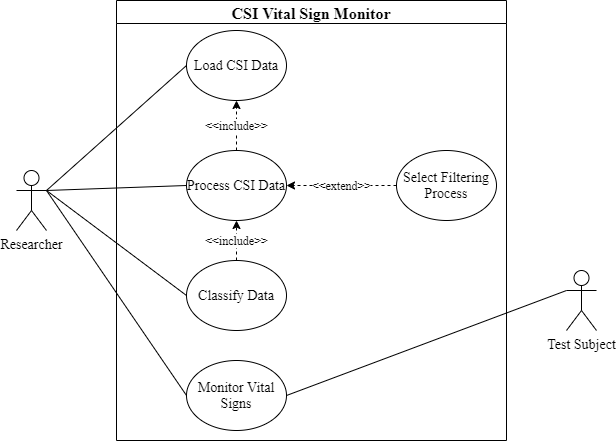

The diagram above was exported from draw.io. Its source (the exported page's mxGraphModel, read from the mxfile embedded in the PNG):
<mxGraphModel dx="865" dy="506" grid="1" gridSize="10" guides="1" tooltips="1" connect="1" arrows="1" fold="1" page="1" pageScale="1" pageWidth="850" pageHeight="1100" math="0" shadow="0">
  <root>
    <mxCell id="0" />
    <mxCell id="1" parent="0" />
    <mxCell id="iDTiGbD83sRFFDwUn3Vz-1" value="Researcher" style="shape=umlActor;verticalLabelPosition=bottom;verticalAlign=top;html=1;outlineConnect=0;fontFamily=Times New Roman;fontSize=14;" vertex="1" parent="1">
      <mxGeometry x="70" y="280" width="30" height="60" as="geometry" />
    </mxCell>
    <mxCell id="iDTiGbD83sRFFDwUn3Vz-3" value="Test Subject" style="shape=umlActor;verticalLabelPosition=bottom;verticalAlign=top;html=1;outlineConnect=0;fontFamily=Times New Roman;fontSize=14;" vertex="1" parent="1">
      <mxGeometry x="620" y="380" width="30" height="60" as="geometry" />
    </mxCell>
    <mxCell id="iDTiGbD83sRFFDwUn3Vz-7" value="CSI Vital Sign Monitor" style="swimlane;fontFamily=Times New Roman;fontSize=16;" vertex="1" parent="1">
      <mxGeometry x="170" y="110" width="390" height="440" as="geometry">
        <mxRectangle x="220" y="180" width="130" height="23" as="alternateBounds" />
      </mxGeometry>
    </mxCell>
    <mxCell id="iDTiGbD83sRFFDwUn3Vz-11" value="&lt;font style=&quot;font-size: 14px&quot;&gt;Load CSI Data&lt;/font&gt;" style="ellipse;whiteSpace=wrap;html=1;fontFamily=Times New Roman;" vertex="1" parent="iDTiGbD83sRFFDwUn3Vz-7">
      <mxGeometry x="70" y="30" width="100" height="70" as="geometry" />
    </mxCell>
    <mxCell id="iDTiGbD83sRFFDwUn3Vz-12" value="Process CSI Data" style="ellipse;whiteSpace=wrap;html=1;fontFamily=Times New Roman;fontSize=14;" vertex="1" parent="iDTiGbD83sRFFDwUn3Vz-7">
      <mxGeometry x="70" y="150" width="100" height="70" as="geometry" />
    </mxCell>
    <mxCell id="iDTiGbD83sRFFDwUn3Vz-14" value="&amp;lt;&amp;lt;include&amp;gt;&amp;gt;" style="endArrow=classic;html=1;entryX=0.5;entryY=1;entryDx=0;entryDy=0;exitX=0.5;exitY=0;exitDx=0;exitDy=0;dashed=1;fontFamily=Times New Roman;fontSize=12;" edge="1" parent="iDTiGbD83sRFFDwUn3Vz-7" source="iDTiGbD83sRFFDwUn3Vz-12" target="iDTiGbD83sRFFDwUn3Vz-11">
      <mxGeometry width="50" height="50" relative="1" as="geometry">
        <mxPoint x="100" y="190" as="sourcePoint" />
        <mxPoint x="150" y="140" as="targetPoint" />
        <Array as="points" />
      </mxGeometry>
    </mxCell>
    <mxCell id="iDTiGbD83sRFFDwUn3Vz-15" value="Classify Data" style="ellipse;whiteSpace=wrap;html=1;fontSize=14;fontFamily=Times New Roman;" vertex="1" parent="iDTiGbD83sRFFDwUn3Vz-7">
      <mxGeometry x="70" y="260" width="100" height="70" as="geometry" />
    </mxCell>
    <mxCell id="iDTiGbD83sRFFDwUn3Vz-16" value="&amp;lt;&amp;lt;include&amp;gt;&amp;gt;" style="endArrow=classic;html=1;dashed=1;entryX=0.5;entryY=1;entryDx=0;entryDy=0;fontFamily=Times New Roman;fontSize=12;" edge="1" parent="iDTiGbD83sRFFDwUn3Vz-7" source="iDTiGbD83sRFFDwUn3Vz-15" target="iDTiGbD83sRFFDwUn3Vz-12">
      <mxGeometry width="50" height="50" relative="1" as="geometry">
        <mxPoint x="70" y="260" as="sourcePoint" />
        <mxPoint x="120" y="210" as="targetPoint" />
      </mxGeometry>
    </mxCell>
    <mxCell id="iDTiGbD83sRFFDwUn3Vz-17" value="Select Filtering Process" style="ellipse;whiteSpace=wrap;html=1;fontFamily=Times New Roman;fontSize=14;" vertex="1" parent="iDTiGbD83sRFFDwUn3Vz-7">
      <mxGeometry x="280" y="150" width="100" height="70" as="geometry" />
    </mxCell>
    <mxCell id="iDTiGbD83sRFFDwUn3Vz-18" value="&amp;lt;&amp;lt;extend&amp;gt;&amp;gt;" style="endArrow=classic;html=1;dashed=1;fontFamily=Times New Roman;fontSize=12;entryX=1;entryY=0.5;entryDx=0;entryDy=0;exitX=0;exitY=0.5;exitDx=0;exitDy=0;" edge="1" parent="iDTiGbD83sRFFDwUn3Vz-7" source="iDTiGbD83sRFFDwUn3Vz-17" target="iDTiGbD83sRFFDwUn3Vz-12">
      <mxGeometry width="50" height="50" relative="1" as="geometry">
        <mxPoint x="220" y="320" as="sourcePoint" />
        <mxPoint x="270" y="270" as="targetPoint" />
      </mxGeometry>
    </mxCell>
    <mxCell id="iDTiGbD83sRFFDwUn3Vz-22" value="Monitor Vital Signs" style="ellipse;whiteSpace=wrap;html=1;fontSize=14;fontFamily=Times New Roman;" vertex="1" parent="iDTiGbD83sRFFDwUn3Vz-7">
      <mxGeometry x="70" y="360" width="100" height="70" as="geometry" />
    </mxCell>
    <mxCell id="iDTiGbD83sRFFDwUn3Vz-19" value="" style="endArrow=none;html=1;fontFamily=Times New Roman;fontSize=14;exitX=1;exitY=0.3333333333333333;exitDx=0;exitDy=0;exitPerimeter=0;entryX=0;entryY=0.5;entryDx=0;entryDy=0;" edge="1" parent="1" source="iDTiGbD83sRFFDwUn3Vz-1" target="iDTiGbD83sRFFDwUn3Vz-11">
      <mxGeometry width="50" height="50" relative="1" as="geometry">
        <mxPoint x="110" y="180" as="sourcePoint" />
        <mxPoint x="160" y="130" as="targetPoint" />
      </mxGeometry>
    </mxCell>
    <mxCell id="iDTiGbD83sRFFDwUn3Vz-20" value="" style="endArrow=none;html=1;fontFamily=Times New Roman;fontSize=14;exitX=1;exitY=0.3333333333333333;exitDx=0;exitDy=0;exitPerimeter=0;entryX=0;entryY=0.5;entryDx=0;entryDy=0;" edge="1" parent="1" source="iDTiGbD83sRFFDwUn3Vz-1" target="iDTiGbD83sRFFDwUn3Vz-12">
      <mxGeometry width="50" height="50" relative="1" as="geometry">
        <mxPoint x="100" y="240" as="sourcePoint" />
        <mxPoint x="250" y="185" as="targetPoint" />
      </mxGeometry>
    </mxCell>
    <mxCell id="iDTiGbD83sRFFDwUn3Vz-21" value="" style="endArrow=none;html=1;fontFamily=Times New Roman;fontSize=14;exitX=1;exitY=0.3333333333333333;exitDx=0;exitDy=0;exitPerimeter=0;entryX=0;entryY=0.5;entryDx=0;entryDy=0;" edge="1" parent="1" source="iDTiGbD83sRFFDwUn3Vz-1" target="iDTiGbD83sRFFDwUn3Vz-15">
      <mxGeometry width="50" height="50" relative="1" as="geometry">
        <mxPoint x="110" y="297.5" as="sourcePoint" />
        <mxPoint x="260" y="362.5" as="targetPoint" />
      </mxGeometry>
    </mxCell>
    <mxCell id="iDTiGbD83sRFFDwUn3Vz-24" value="" style="endArrow=none;html=1;fontFamily=Times New Roman;fontSize=14;exitX=1;exitY=0.3333333333333333;exitDx=0;exitDy=0;exitPerimeter=0;entryX=0;entryY=0.5;entryDx=0;entryDy=0;" edge="1" parent="1" source="iDTiGbD83sRFFDwUn3Vz-1" target="iDTiGbD83sRFFDwUn3Vz-22">
      <mxGeometry width="50" height="50" relative="1" as="geometry">
        <mxPoint x="110" y="420" as="sourcePoint" />
        <mxPoint x="250" y="525.0000000000001" as="targetPoint" />
      </mxGeometry>
    </mxCell>
    <mxCell id="iDTiGbD83sRFFDwUn3Vz-26" value="" style="endArrow=none;html=1;fontFamily=Times New Roman;fontSize=14;exitX=0;exitY=0.3333333333333333;exitDx=0;exitDy=0;exitPerimeter=0;entryX=1;entryY=0.5;entryDx=0;entryDy=0;" edge="1" parent="1" source="iDTiGbD83sRFFDwUn3Vz-3" target="iDTiGbD83sRFFDwUn3Vz-22">
      <mxGeometry width="50" height="50" relative="1" as="geometry">
        <mxPoint x="110" y="310" as="sourcePoint" />
        <mxPoint x="250" y="515.0000000000001" as="targetPoint" />
      </mxGeometry>
    </mxCell>
  </root>
</mxGraphModel>